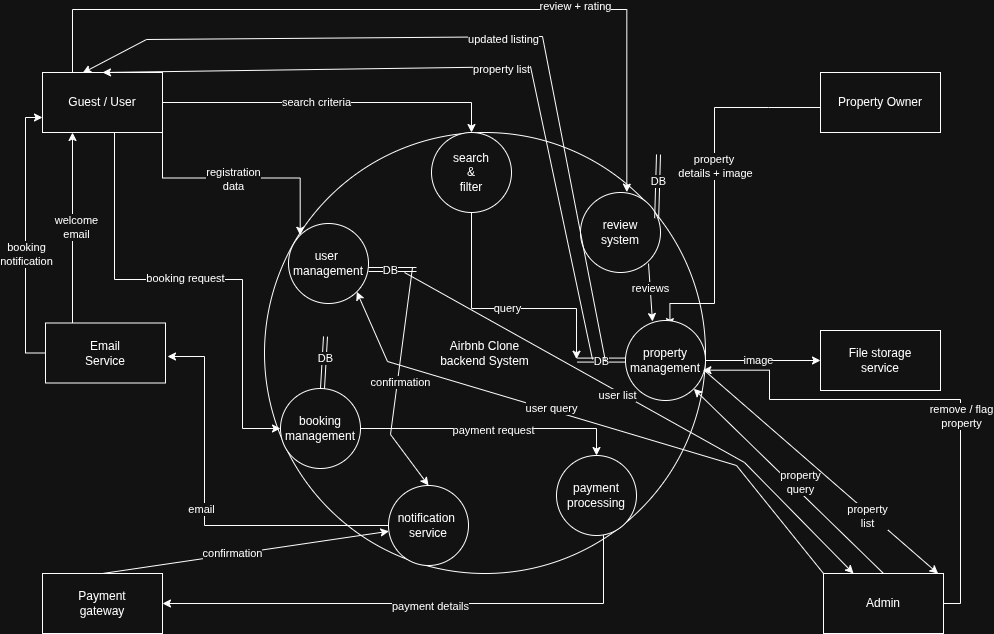

The diagram above was exported from draw.io. Its source (the exported page's mxGraphModel, read from the mxfile embedded in the PNG):
<mxGraphModel dx="2285" dy="1493" grid="0" gridSize="10" guides="1" tooltips="1" connect="1" arrows="1" fold="1" page="0" pageScale="1" pageWidth="850" pageHeight="1100" math="0" shadow="0">
  <root>
    <mxCell id="0" />
    <mxCell id="1" parent="0" />
    <mxCell id="g7B6UwGcvIX15SurrKGT-36" parent="1" style="ellipse;whiteSpace=wrap;html=1;aspect=fixed;movable=0;resizable=0;rotatable=0;deletable=0;editable=0;locked=1;connectable=0;" value="Airbnb Clone&lt;div&gt;backend System&lt;/div&gt;" vertex="1">
      <mxGeometry height="441" width="441" x="-824" y="-667" as="geometry" />
    </mxCell>
    <mxCell id="g7B6UwGcvIX15SurrKGT-92" edge="1" parent="1" source="g7B6UwGcvIX15SurrKGT-37" style="edgeStyle=orthogonalEdgeStyle;rounded=0;orthogonalLoop=1;jettySize=auto;html=1;exitX=1;exitY=1;exitDx=0;exitDy=0;entryX=0;entryY=0;entryDx=0;entryDy=0;" target="g7B6UwGcvIX15SurrKGT-71">
      <mxGeometry relative="1" as="geometry" />
    </mxCell>
    <mxCell id="g7B6UwGcvIX15SurrKGT-93" connectable="0" parent="g7B6UwGcvIX15SurrKGT-92" style="edgeLabel;html=1;align=center;verticalAlign=middle;resizable=0;points=[];" value="registration&lt;div&gt;data&lt;/div&gt;" vertex="1">
      <mxGeometry relative="1" x="-0.0376" y="-1" as="geometry">
        <mxPoint as="offset" />
      </mxGeometry>
    </mxCell>
    <mxCell id="g7B6UwGcvIX15SurrKGT-112" edge="1" parent="1" source="g7B6UwGcvIX15SurrKGT-37" style="edgeStyle=orthogonalEdgeStyle;rounded=0;orthogonalLoop=1;jettySize=auto;html=1;entryX=0.5;entryY=0;entryDx=0;entryDy=0;" target="g7B6UwGcvIX15SurrKGT-72">
      <mxGeometry relative="1" as="geometry" />
    </mxCell>
    <mxCell id="g7B6UwGcvIX15SurrKGT-113" connectable="0" parent="g7B6UwGcvIX15SurrKGT-112" style="edgeLabel;html=1;align=center;verticalAlign=middle;resizable=0;points=[];" value="search criteria" vertex="1">
      <mxGeometry relative="1" x="-0.0206" y="-4" as="geometry">
        <mxPoint x="-12" y="-4" as="offset" />
      </mxGeometry>
    </mxCell>
    <mxCell id="g7B6UwGcvIX15SurrKGT-119" edge="1" parent="1" source="g7B6UwGcvIX15SurrKGT-37" style="edgeStyle=orthogonalEdgeStyle;rounded=0;orthogonalLoop=1;jettySize=auto;html=1;entryX=0;entryY=0.5;entryDx=0;entryDy=0;" target="g7B6UwGcvIX15SurrKGT-74">
      <mxGeometry relative="1" as="geometry">
        <Array as="points">
          <mxPoint x="-974" y="-520" />
          <mxPoint x="-846" y="-520" />
          <mxPoint x="-846" y="-371" />
        </Array>
      </mxGeometry>
    </mxCell>
    <mxCell id="g7B6UwGcvIX15SurrKGT-120" connectable="0" parent="g7B6UwGcvIX15SurrKGT-119" style="edgeLabel;html=1;align=center;verticalAlign=middle;resizable=0;points=[];" value="booking request" vertex="1">
      <mxGeometry relative="1" x="-0.0577" y="1" as="geometry">
        <mxPoint as="offset" />
      </mxGeometry>
    </mxCell>
    <mxCell id="g7B6UwGcvIX15SurrKGT-130" edge="1" parent="1" source="g7B6UwGcvIX15SurrKGT-37" style="edgeStyle=orthogonalEdgeStyle;rounded=0;orthogonalLoop=1;jettySize=auto;html=1;exitX=0.25;exitY=0;exitDx=0;exitDy=0;">
      <mxGeometry relative="1" as="geometry">
        <Array as="points">
          <mxPoint x="-1016" y="-790" />
          <mxPoint x="-462" y="-790" />
        </Array>
        <mxPoint x="-461.669921875" y="-607.39453125" as="targetPoint" />
      </mxGeometry>
    </mxCell>
    <mxCell id="g7B6UwGcvIX15SurrKGT-131" connectable="0" parent="g7B6UwGcvIX15SurrKGT-130" style="edgeLabel;html=1;align=center;verticalAlign=middle;resizable=0;points=[];" value="review + rating" vertex="1">
      <mxGeometry relative="1" x="0.0142" y="3" as="geometry">
        <mxPoint x="160" as="offset" />
      </mxGeometry>
    </mxCell>
    <mxCell id="g7B6UwGcvIX15SurrKGT-37" parent="1" style="rounded=0;whiteSpace=wrap;html=1;" value="Guest / User" vertex="1">
      <mxGeometry height="60" width="120" x="-1046" y="-727" as="geometry" />
    </mxCell>
    <mxCell id="g7B6UwGcvIX15SurrKGT-102" edge="1" parent="1" source="g7B6UwGcvIX15SurrKGT-38" style="edgeStyle=orthogonalEdgeStyle;rounded=0;orthogonalLoop=1;jettySize=auto;html=1;exitX=0;exitY=0.5;exitDx=0;exitDy=0;entryX=0.968;entryY=0.389;entryDx=0;entryDy=0;entryPerimeter=0;">
      <mxGeometry relative="1" as="geometry">
        <Array as="points">
          <mxPoint x="-320" y="-692" />
          <mxPoint x="-374" y="-692" />
          <mxPoint x="-374" y="-496" />
          <mxPoint x="-419" y="-496" />
          <mxPoint x="-419" y="-473" />
        </Array>
        <mxPoint x="-353" y="-692" as="sourcePoint" />
        <mxPoint x="-418.55999999999995" y="-472.8799999999999" as="targetPoint" />
      </mxGeometry>
    </mxCell>
    <mxCell id="g7B6UwGcvIX15SurrKGT-103" connectable="0" parent="g7B6UwGcvIX15SurrKGT-102" style="edgeLabel;html=1;align=center;verticalAlign=middle;resizable=0;points=[];" value="property&amp;nbsp;&lt;div&gt;details + image&lt;/div&gt;" vertex="1">
      <mxGeometry relative="1" x="-0.0951" y="1" as="geometry">
        <mxPoint as="offset" />
      </mxGeometry>
    </mxCell>
    <mxCell id="g7B6UwGcvIX15SurrKGT-38" parent="1" style="rounded=0;whiteSpace=wrap;html=1;" value="Property Owner" vertex="1">
      <mxGeometry height="60" width="120" x="-268" y="-727" as="geometry" />
    </mxCell>
    <mxCell id="g7B6UwGcvIX15SurrKGT-39" parent="1" style="rounded=0;whiteSpace=wrap;html=1;" value="Payment&lt;div&gt;gateway&lt;/div&gt;" vertex="1">
      <mxGeometry height="60" width="120" x="-1046" y="-226" as="geometry" />
    </mxCell>
    <mxCell id="g7B6UwGcvIX15SurrKGT-163" edge="1" parent="1" source="g7B6UwGcvIX15SurrKGT-40" style="edgeStyle=orthogonalEdgeStyle;rounded=0;orthogonalLoop=1;jettySize=auto;html=1;entryX=0.968;entryY=0.621;entryDx=0;entryDy=0;entryPerimeter=0;" target="g7B6UwGcvIX15SurrKGT-76">
      <mxGeometry relative="1" as="geometry">
        <Array as="points">
          <mxPoint x="-128" y="-196" />
          <mxPoint x="-128" y="-400" />
          <mxPoint x="-319" y="-400" />
          <mxPoint x="-319" y="-429" />
        </Array>
        <mxPoint x="-115.029296875" y="-338.087890625" as="targetPoint" />
      </mxGeometry>
    </mxCell>
    <mxCell id="g7B6UwGcvIX15SurrKGT-164" connectable="0" parent="g7B6UwGcvIX15SurrKGT-163" style="edgeLabel;html=1;align=center;verticalAlign=middle;resizable=0;points=[];" value="remove / flag&lt;div&gt;property&lt;/div&gt;" vertex="1">
      <mxGeometry relative="1" x="-0.1967" y="-1" as="geometry">
        <mxPoint as="offset" />
      </mxGeometry>
    </mxCell>
    <mxCell id="g7B6UwGcvIX15SurrKGT-40" parent="1" style="rounded=0;whiteSpace=wrap;html=1;" value="Admin" vertex="1">
      <mxGeometry height="60" width="120" x="-265" y="-226" as="geometry" />
    </mxCell>
    <mxCell id="g7B6UwGcvIX15SurrKGT-141" edge="1" parent="1" style="edgeStyle=orthogonalEdgeStyle;rounded=0;orthogonalLoop=1;jettySize=auto;html=1;entryX=0.25;entryY=1;entryDx=0;entryDy=0;" target="g7B6UwGcvIX15SurrKGT-37">
      <mxGeometry relative="1" as="geometry">
        <Array as="points">
          <mxPoint x="-1016" y="-450" />
        </Array>
        <mxPoint x="-1016" y="-480" as="sourcePoint" />
        <mxPoint x="-1029" y="-641" as="targetPoint" />
      </mxGeometry>
    </mxCell>
    <mxCell id="g7B6UwGcvIX15SurrKGT-146" connectable="0" parent="g7B6UwGcvIX15SurrKGT-141" style="edgeLabel;html=1;align=center;verticalAlign=middle;resizable=0;points=[];" value="welcome&lt;div&gt;email&lt;/div&gt;" vertex="1">
      <mxGeometry relative="1" x="0.2319" y="-4" as="geometry">
        <mxPoint as="offset" />
      </mxGeometry>
    </mxCell>
    <mxCell id="g7B6UwGcvIX15SurrKGT-147" edge="1" parent="1" source="g7B6UwGcvIX15SurrKGT-44" style="edgeStyle=orthogonalEdgeStyle;rounded=0;orthogonalLoop=1;jettySize=auto;html=1;entryX=0;entryY=0.75;entryDx=0;entryDy=0;" target="g7B6UwGcvIX15SurrKGT-37">
      <mxGeometry relative="1" as="geometry">
        <Array as="points">
          <mxPoint x="-1063" y="-446" />
          <mxPoint x="-1063" y="-682" />
        </Array>
        <mxPoint x="-1045" y="-699" as="targetPoint" />
      </mxGeometry>
    </mxCell>
    <mxCell id="g7B6UwGcvIX15SurrKGT-148" connectable="0" parent="g7B6UwGcvIX15SurrKGT-147" style="edgeLabel;html=1;align=center;verticalAlign=middle;resizable=0;points=[];" value="booking&lt;div&gt;notification&lt;/div&gt;" vertex="1">
      <mxGeometry relative="1" x="-0.1234" y="-1" as="geometry">
        <mxPoint as="offset" />
      </mxGeometry>
    </mxCell>
    <mxCell id="g7B6UwGcvIX15SurrKGT-44" parent="1" style="rounded=0;whiteSpace=wrap;html=1;" value="Email&lt;div&gt;Service&lt;/div&gt;" vertex="1">
      <mxGeometry height="60" width="120" x="-1043" y="-476.5" as="geometry" />
    </mxCell>
    <mxCell id="g7B6UwGcvIX15SurrKGT-45" parent="1" style="rounded=0;whiteSpace=wrap;html=1;" value="File storage&lt;div&gt;service&lt;/div&gt;" vertex="1">
      <mxGeometry height="60" width="120" x="-268" y="-469" as="geometry" />
    </mxCell>
    <mxCell id="g7B6UwGcvIX15SurrKGT-71" parent="1" style="ellipse;whiteSpace=wrap;html=1;aspect=fixed;" value="user&amp;nbsp;&lt;div&gt;management&lt;/div&gt;" vertex="1">
      <mxGeometry height="80" width="80" x="-800" y="-576" as="geometry" />
    </mxCell>
    <mxCell id="g7B6UwGcvIX15SurrKGT-115" edge="1" parent="1" source="g7B6UwGcvIX15SurrKGT-72" style="edgeStyle=orthogonalEdgeStyle;rounded=0;orthogonalLoop=1;jettySize=auto;html=1;exitX=0.5;exitY=1;exitDx=0;exitDy=0;">
      <mxGeometry relative="1" as="geometry">
        <Array as="points">
          <mxPoint x="-617" y="-491" />
          <mxPoint x="-512" y="-491" />
        </Array>
        <mxPoint x="-599" y="-586" as="sourcePoint" />
        <mxPoint x="-511.9921875" y="-440.29817708333326" as="targetPoint" />
      </mxGeometry>
    </mxCell>
    <mxCell id="g7B6UwGcvIX15SurrKGT-116" connectable="0" parent="g7B6UwGcvIX15SurrKGT-115" style="edgeLabel;html=1;align=center;verticalAlign=middle;resizable=0;points=[];" value="query" vertex="1">
      <mxGeometry relative="1" x="0.0436" as="geometry">
        <mxPoint as="offset" />
      </mxGeometry>
    </mxCell>
    <mxCell id="g7B6UwGcvIX15SurrKGT-72" parent="1" style="ellipse;whiteSpace=wrap;html=1;aspect=fixed;" value="search&lt;div&gt;&amp;amp;&lt;/div&gt;&lt;div&gt;filter&lt;/div&gt;" vertex="1">
      <mxGeometry height="80" width="80" x="-657" y="-667" as="geometry" />
    </mxCell>
    <mxCell id="g7B6UwGcvIX15SurrKGT-126" edge="1" parent="1" source="g7B6UwGcvIX15SurrKGT-73" style="edgeStyle=orthogonalEdgeStyle;rounded=0;orthogonalLoop=1;jettySize=auto;html=1;entryX=1;entryY=0.5;entryDx=0;entryDy=0;" target="g7B6UwGcvIX15SurrKGT-39">
      <mxGeometry relative="1" as="geometry">
        <Array as="points">
          <mxPoint x="-485" y="-196" />
        </Array>
      </mxGeometry>
    </mxCell>
    <mxCell id="g7B6UwGcvIX15SurrKGT-127" connectable="0" parent="g7B6UwGcvIX15SurrKGT-126" style="edgeLabel;html=1;align=center;verticalAlign=middle;resizable=0;points=[];" value="payment details" vertex="1">
      <mxGeometry relative="1" x="-0.0472" y="3" as="geometry">
        <mxPoint as="offset" />
      </mxGeometry>
    </mxCell>
    <mxCell id="g7B6UwGcvIX15SurrKGT-73" parent="1" style="ellipse;whiteSpace=wrap;html=1;aspect=fixed;" value="payment&lt;div&gt;processing&lt;/div&gt;" vertex="1">
      <mxGeometry height="80" width="80" x="-532" y="-344" as="geometry" />
    </mxCell>
    <mxCell id="g7B6UwGcvIX15SurrKGT-124" edge="1" parent="1" source="g7B6UwGcvIX15SurrKGT-74" style="edgeStyle=orthogonalEdgeStyle;rounded=0;orthogonalLoop=1;jettySize=auto;html=1;entryX=0.5;entryY=0;entryDx=0;entryDy=0;" target="g7B6UwGcvIX15SurrKGT-73">
      <mxGeometry relative="1" as="geometry" />
    </mxCell>
    <mxCell id="g7B6UwGcvIX15SurrKGT-125" connectable="0" parent="g7B6UwGcvIX15SurrKGT-124" style="edgeLabel;html=1;align=center;verticalAlign=middle;resizable=0;points=[];" value="payment request" vertex="1">
      <mxGeometry relative="1" x="0.0811" y="-2" as="geometry">
        <mxPoint x="-10" as="offset" />
      </mxGeometry>
    </mxCell>
    <mxCell id="g7B6UwGcvIX15SurrKGT-74" parent="1" style="ellipse;whiteSpace=wrap;html=1;aspect=fixed;" value="booking&lt;div&gt;management&lt;/div&gt;" vertex="1">
      <mxGeometry height="80" width="80" x="-808" y="-411" as="geometry" />
    </mxCell>
    <mxCell id="g7B6UwGcvIX15SurrKGT-97" edge="1" parent="1" source="g7B6UwGcvIX15SurrKGT-75" style="edgeStyle=orthogonalEdgeStyle;rounded=0;orthogonalLoop=1;jettySize=auto;html=1;exitX=0;exitY=0.5;exitDx=0;exitDy=0;">
      <mxGeometry relative="1" as="geometry">
        <Array as="points">
          <mxPoint x="-884" y="-274" />
          <mxPoint x="-884" y="-443" />
        </Array>
        <mxPoint x="-921" y="-443" as="targetPoint" />
      </mxGeometry>
    </mxCell>
    <mxCell id="g7B6UwGcvIX15SurrKGT-98" connectable="0" parent="g7B6UwGcvIX15SurrKGT-97" style="edgeLabel;html=1;align=center;verticalAlign=middle;resizable=0;points=[];" value="email" vertex="1">
      <mxGeometry relative="1" x="0.024" y="3" as="geometry">
        <mxPoint as="offset" />
      </mxGeometry>
    </mxCell>
    <mxCell id="g7B6UwGcvIX15SurrKGT-75" parent="1" style="ellipse;whiteSpace=wrap;html=1;aspect=fixed;" value="notification&amp;nbsp;&lt;div&gt;service&lt;/div&gt;" vertex="1">
      <mxGeometry height="80" width="80" x="-700" y="-314" as="geometry" />
    </mxCell>
    <mxCell id="g7B6UwGcvIX15SurrKGT-109" edge="1" parent="1" source="g7B6UwGcvIX15SurrKGT-76" style="edgeStyle=orthogonalEdgeStyle;rounded=0;orthogonalLoop=1;jettySize=auto;html=1;exitX=1;exitY=0.5;exitDx=0;exitDy=0;entryX=0;entryY=0.5;entryDx=0;entryDy=0;" target="g7B6UwGcvIX15SurrKGT-45">
      <mxGeometry relative="1" as="geometry" />
    </mxCell>
    <mxCell id="g7B6UwGcvIX15SurrKGT-110" connectable="0" parent="g7B6UwGcvIX15SurrKGT-109" style="edgeLabel;html=1;align=center;verticalAlign=middle;resizable=0;points=[];" value="image" vertex="1">
      <mxGeometry relative="1" x="-0.0993" y="-3" as="geometry">
        <mxPoint x="1" y="-3" as="offset" />
      </mxGeometry>
    </mxCell>
    <mxCell id="g7B6UwGcvIX15SurrKGT-76" parent="1" style="ellipse;whiteSpace=wrap;html=1;aspect=fixed;" value="property&lt;div&gt;management&lt;/div&gt;" vertex="1">
      <mxGeometry height="80" width="80" x="-463" y="-479" as="geometry" />
    </mxCell>
    <mxCell id="g7B6UwGcvIX15SurrKGT-77" parent="1" style="ellipse;whiteSpace=wrap;html=1;aspect=fixed;" value="review&lt;div&gt;system&lt;/div&gt;" vertex="1">
      <mxGeometry height="80" width="80" x="-508" y="-607" as="geometry" />
    </mxCell>
    <mxCell id="g7B6UwGcvIX15SurrKGT-94" edge="1" parent="1" style="shape=link;html=1;rounded=0;" value="">
      <mxGeometry relative="1" width="100" as="geometry">
        <mxPoint x="-720" y="-530" as="sourcePoint" />
        <mxPoint x="-672" y="-530" as="targetPoint" />
      </mxGeometry>
    </mxCell>
    <mxCell id="g7B6UwGcvIX15SurrKGT-99" connectable="0" parent="g7B6UwGcvIX15SurrKGT-94" style="edgeLabel;html=1;align=center;verticalAlign=middle;resizable=0;points=[];" value="DB" vertex="1">
      <mxGeometry relative="1" x="-0.4097" y="-1" as="geometry">
        <mxPoint x="7" as="offset" />
      </mxGeometry>
    </mxCell>
    <mxCell id="g7B6UwGcvIX15SurrKGT-95" edge="1" parent="1" style="endArrow=classic;html=1;rounded=0;entryX=0.5;entryY=0;entryDx=0;entryDy=0;" target="g7B6UwGcvIX15SurrKGT-75" value="">
      <mxGeometry height="50" relative="1" width="50" as="geometry">
        <Array as="points">
          <mxPoint x="-698" y="-365" />
        </Array>
        <mxPoint x="-676" y="-532" as="sourcePoint" />
        <mxPoint x="-613" y="-490" as="targetPoint" />
      </mxGeometry>
    </mxCell>
    <mxCell id="g7B6UwGcvIX15SurrKGT-96" connectable="0" parent="g7B6UwGcvIX15SurrKGT-95" style="edgeLabel;html=1;align=center;verticalAlign=middle;resizable=0;points=[];" value="confirmation" vertex="1">
      <mxGeometry relative="1" x="-0.0079" y="3" as="geometry">
        <mxPoint as="offset" />
      </mxGeometry>
    </mxCell>
    <mxCell id="g7B6UwGcvIX15SurrKGT-104" edge="1" parent="1" style="shape=link;html=1;rounded=0;" value="">
      <mxGeometry relative="1" width="100" as="geometry">
        <mxPoint x="-511" y="-439.42" as="sourcePoint" />
        <mxPoint x="-463" y="-439.42" as="targetPoint" />
      </mxGeometry>
    </mxCell>
    <mxCell id="g7B6UwGcvIX15SurrKGT-105" connectable="0" parent="g7B6UwGcvIX15SurrKGT-104" style="edgeLabel;html=1;align=center;verticalAlign=middle;resizable=0;points=[];" value="DB" vertex="1">
      <mxGeometry relative="1" x="-0.4097" y="-1" as="geometry">
        <mxPoint x="9" as="offset" />
      </mxGeometry>
    </mxCell>
    <mxCell id="g7B6UwGcvIX15SurrKGT-117" edge="1" parent="1" style="endArrow=classic;html=1;rounded=0;entryX=0.5;entryY=0;entryDx=0;entryDy=0;" target="g7B6UwGcvIX15SurrKGT-37" value="">
      <mxGeometry height="50" relative="1" width="50" as="geometry">
        <Array as="points">
          <mxPoint x="-558" y="-733" />
        </Array>
        <mxPoint x="-496" y="-440" as="sourcePoint" />
        <mxPoint x="-539" y="-692" as="targetPoint" />
      </mxGeometry>
    </mxCell>
    <mxCell id="g7B6UwGcvIX15SurrKGT-118" connectable="0" parent="g7B6UwGcvIX15SurrKGT-117" style="edgeLabel;html=1;align=center;verticalAlign=middle;resizable=0;points=[];" value="property list" vertex="1">
      <mxGeometry relative="1" x="0.2171" y="3" as="geometry">
        <mxPoint x="114" y="-2" as="offset" />
      </mxGeometry>
    </mxCell>
    <mxCell id="g7B6UwGcvIX15SurrKGT-121" edge="1" parent="1" style="shape=link;html=1;rounded=0;" value="">
      <mxGeometry relative="1" width="100" as="geometry">
        <mxPoint x="-763" y="-463" as="sourcePoint" />
        <mxPoint x="-766" y="-411" as="targetPoint" />
      </mxGeometry>
    </mxCell>
    <mxCell id="g7B6UwGcvIX15SurrKGT-122" connectable="0" parent="g7B6UwGcvIX15SurrKGT-121" style="edgeLabel;html=1;align=center;verticalAlign=middle;resizable=0;points=[];" value="DB" vertex="1">
      <mxGeometry relative="1" x="-0.4097" y="-1" as="geometry">
        <mxPoint x="1" y="7" as="offset" />
      </mxGeometry>
    </mxCell>
    <mxCell id="g7B6UwGcvIX15SurrKGT-132" edge="1" parent="1" style="shape=link;html=1;rounded=0;entryX=0.952;entryY=0.322;entryDx=0;entryDy=0;entryPerimeter=0;" target="g7B6UwGcvIX15SurrKGT-77" value="">
      <mxGeometry relative="1" width="100" as="geometry">
        <mxPoint x="-430" y="-645" as="sourcePoint" />
        <mxPoint x="-441" y="-597" as="targetPoint" />
      </mxGeometry>
    </mxCell>
    <mxCell id="g7B6UwGcvIX15SurrKGT-133" connectable="0" parent="g7B6UwGcvIX15SurrKGT-132" style="edgeLabel;html=1;align=center;verticalAlign=middle;resizable=0;points=[];" value="DB" vertex="1">
      <mxGeometry relative="1" x="-0.4097" y="-1" as="geometry">
        <mxPoint x="1" y="7" as="offset" />
      </mxGeometry>
    </mxCell>
    <mxCell id="g7B6UwGcvIX15SurrKGT-137" edge="1" parent="1" style="endArrow=classic;html=1;rounded=0;" value="">
      <mxGeometry height="50" relative="1" width="50" as="geometry">
        <mxPoint x="-440" y="-536" as="sourcePoint" />
        <mxPoint x="-436" y="-478" as="targetPoint" />
      </mxGeometry>
    </mxCell>
    <mxCell id="g7B6UwGcvIX15SurrKGT-138" connectable="0" parent="g7B6UwGcvIX15SurrKGT-137" style="edgeLabel;html=1;align=center;verticalAlign=middle;resizable=0;points=[];" value="reviews" vertex="1">
      <mxGeometry relative="1" x="-0.162" as="geometry">
        <mxPoint as="offset" />
      </mxGeometry>
    </mxCell>
    <mxCell id="g7B6UwGcvIX15SurrKGT-139" edge="1" parent="1" style="endArrow=classic;html=1;rounded=0;entryX=0.335;entryY=0.007;entryDx=0;entryDy=0;entryPerimeter=0;" target="g7B6UwGcvIX15SurrKGT-37" value="">
      <mxGeometry height="50" relative="1" width="50" as="geometry">
        <Array as="points">
          <mxPoint x="-546" y="-763" />
          <mxPoint x="-942" y="-760" />
        </Array>
        <mxPoint x="-483" y="-438" as="sourcePoint" />
        <mxPoint x="-758" y="-698" as="targetPoint" />
      </mxGeometry>
    </mxCell>
    <mxCell id="g7B6UwGcvIX15SurrKGT-140" connectable="0" parent="g7B6UwGcvIX15SurrKGT-139" style="edgeLabel;html=1;align=center;verticalAlign=middle;resizable=0;points=[];" value="updated listing" vertex="1">
      <mxGeometry relative="1" x="-0.0717" y="2" as="geometry">
        <mxPoint as="offset" />
      </mxGeometry>
    </mxCell>
    <mxCell id="g7B6UwGcvIX15SurrKGT-144" edge="1" parent="1" source="g7B6UwGcvIX15SurrKGT-39" style="endArrow=classic;html=1;rounded=0;exitX=0.5;exitY=0;exitDx=0;exitDy=0;" target="g7B6UwGcvIX15SurrKGT-75" value="">
      <mxGeometry height="50" relative="1" width="50" as="geometry">
        <mxPoint x="-896" y="-216" as="sourcePoint" />
        <mxPoint x="-846" y="-266" as="targetPoint" />
      </mxGeometry>
    </mxCell>
    <mxCell id="g7B6UwGcvIX15SurrKGT-145" connectable="0" parent="g7B6UwGcvIX15SurrKGT-144" style="edgeLabel;html=1;align=center;verticalAlign=middle;resizable=0;points=[];" value="confirmation" vertex="1">
      <mxGeometry relative="1" x="-0.0956" y="1" as="geometry">
        <mxPoint as="offset" />
      </mxGeometry>
    </mxCell>
    <mxCell id="g7B6UwGcvIX15SurrKGT-152" edge="1" parent="1" source="g7B6UwGcvIX15SurrKGT-40" style="endArrow=classic;html=1;rounded=0;exitX=0;exitY=0;exitDx=0;exitDy=0;entryX=1;entryY=1;entryDx=0;entryDy=0;" target="g7B6UwGcvIX15SurrKGT-71" value="">
      <mxGeometry height="50" relative="1" width="50" as="geometry">
        <Array as="points">
          <mxPoint x="-352" y="-334" />
          <mxPoint x="-701" y="-438" />
        </Array>
        <mxPoint x="-667" y="-460" as="sourcePoint" />
        <mxPoint x="-617" y="-510" as="targetPoint" />
      </mxGeometry>
    </mxCell>
    <mxCell id="g7B6UwGcvIX15SurrKGT-153" connectable="0" parent="g7B6UwGcvIX15SurrKGT-152" style="edgeLabel;html=1;align=center;verticalAlign=middle;resizable=0;points=[];" value="user query" vertex="1">
      <mxGeometry relative="1" x="0.1479" y="-2" as="geometry">
        <mxPoint as="offset" />
      </mxGeometry>
    </mxCell>
    <mxCell id="g7B6UwGcvIX15SurrKGT-154" edge="1" parent="1" style="endArrow=classic;html=1;rounded=0;entryX=0.25;entryY=0;entryDx=0;entryDy=0;" target="g7B6UwGcvIX15SurrKGT-40" value="">
      <mxGeometry height="50" relative="1" width="50" as="geometry">
        <Array as="points">
          <mxPoint x="-344" y="-337" />
        </Array>
        <mxPoint x="-684" y="-527" as="sourcePoint" />
        <mxPoint x="-458" y="-385" as="targetPoint" />
      </mxGeometry>
    </mxCell>
    <mxCell id="g7B6UwGcvIX15SurrKGT-155" connectable="0" parent="g7B6UwGcvIX15SurrKGT-154" style="edgeLabel;html=1;align=center;verticalAlign=middle;resizable=0;points=[];" value="user&amp;nbsp;&lt;span style=&quot;background-color: light-dark(#ffffff, var(--ge-dark-color, #121212)); color: light-dark(rgb(0, 0, 0), rgb(255, 255, 255));&quot;&gt;list&lt;/span&gt;" vertex="1">
      <mxGeometry relative="1" x="-0.1009" y="-3" as="geometry">
        <mxPoint as="offset" />
      </mxGeometry>
    </mxCell>
    <mxCell id="g7B6UwGcvIX15SurrKGT-156" edge="1" parent="1" source="g7B6UwGcvIX15SurrKGT-40" style="endArrow=classic;html=1;rounded=0;exitX=0.5;exitY=0;exitDx=0;exitDy=0;entryX=1;entryY=1;entryDx=0;entryDy=0;" target="g7B6UwGcvIX15SurrKGT-76" value="">
      <mxGeometry height="50" relative="1" width="50" as="geometry">
        <mxPoint x="-667" y="-460" as="sourcePoint" />
        <mxPoint x="-617" y="-510" as="targetPoint" />
      </mxGeometry>
    </mxCell>
    <mxCell id="g7B6UwGcvIX15SurrKGT-157" connectable="0" parent="g7B6UwGcvIX15SurrKGT-156" style="edgeLabel;html=1;align=center;verticalAlign=middle;resizable=0;points=[];" value="property&lt;div&gt;query&lt;/div&gt;" vertex="1">
      <mxGeometry relative="1" x="-0.0055" y="1" as="geometry">
        <mxPoint x="12" as="offset" />
      </mxGeometry>
    </mxCell>
    <mxCell id="g7B6UwGcvIX15SurrKGT-159" edge="1" parent="1" source="g7B6UwGcvIX15SurrKGT-76" style="endArrow=classic;html=1;rounded=0;exitX=0.982;exitY=0.621;exitDx=0;exitDy=0;exitPerimeter=0;entryX=0.955;entryY=0.002;entryDx=0;entryDy=0;entryPerimeter=0;" target="g7B6UwGcvIX15SurrKGT-40" value="">
      <mxGeometry height="50" relative="1" width="50" as="geometry">
        <mxPoint x="-354" y="-385" as="sourcePoint" />
        <mxPoint x="-167" y="-254" as="targetPoint" />
      </mxGeometry>
    </mxCell>
    <mxCell id="g7B6UwGcvIX15SurrKGT-162" connectable="0" parent="g7B6UwGcvIX15SurrKGT-159" style="edgeLabel;html=1;align=center;verticalAlign=middle;resizable=0;points=[];" value="property&lt;div&gt;list&lt;/div&gt;" vertex="1">
      <mxGeometry relative="1" x="0.4079" y="-3" as="geometry">
        <mxPoint as="offset" />
      </mxGeometry>
    </mxCell>
  </root>
</mxGraphModel>